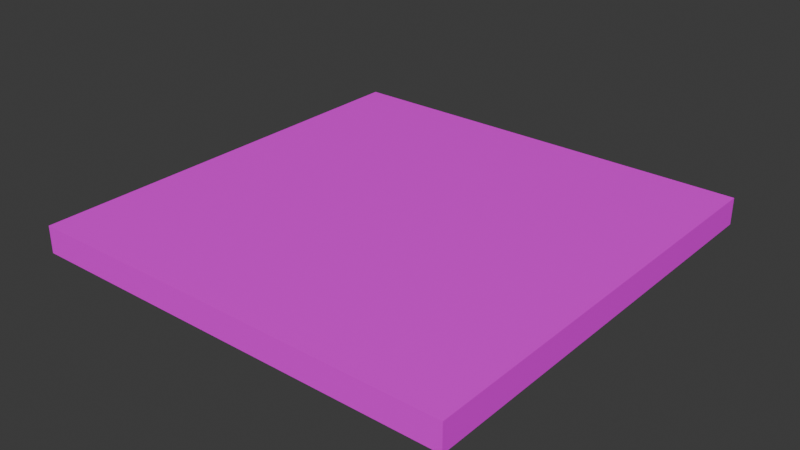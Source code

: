 # Source: table_top.blend  (saved by Blender 4.2.66; exported with 4.5.12 LTS)
import bpy
from mathutils import Matrix  # noqa: F401  (used for matrix-valued properties, if any)

bpy.ops.wm.read_factory_settings(use_empty=True)
scene = bpy.context.scene
scene.name = 'Scene'

# ---- collections
col_collection = bpy.data.collections.new('Collection'); scene.collection.children.link(col_collection)

# ---- images (referenced by path relative to the original .blend; pixels are not part of the script)
import os
ASSET_DIR = os.environ.get("B2B_ASSET_DIR", "")  # directory of the original .blend (textures are referenced by path, not embedded)
HERE = os.path.dirname(os.path.abspath(__file__))  # packed textures are extracted next to this script under _unpacked/

def load_image(name, relpath, width, height, colorspace="sRGB"):
    """Load a texture the original file referenced (path relative to the .blend, or extracted next to this script)."""
    p = next((c for c in (os.path.join(HERE, relpath), os.path.join(ASSET_DIR, relpath)) if relpath and os.path.exists(c)), "")
    if p:
        img = bpy.data.images.load(p, check_existing=True)
        img.name = name
    else:  # same state as the original file: an image datablock whose file is absent (Cycles renders it pink)
        img = bpy.data.images.new(name, width, height)
        img.source = "FILE"
        img.filepath = "//" + (relpath or name)
    img.colorspace_settings.name = colorspace
    return img
img_texturemap_png = load_image('texturemap.png', 'texturemap.png', 1024, 1024, 'sRGB')

# ---- materials (node trees are filled in below, after node groups)
mat_top = bpy.data.materials.new('Top')
mat_top.alpha_threshold = 0.0
mat_top.use_transparent_shadow = False
mat_top.roughness = 0.5
mat_top.line_color = (0.0, 0.0, 0.0, 1.0)

# ---- material node trees
mat_top.use_nodes = True; mat_top.node_tree.nodes.clear()
_N = mat_top.node_tree.nodes; _L = mat_top.node_tree.links
n0 = _N.new('ShaderNodeOutputMaterial'); n0.name = 'Material Output'; n0.location = (297, 277)
n1 = _N.new('ShaderNodeBsdfPrincipled'); n1.name = 'Principled BSDF'; n1.location = (7, 277)
n1.inputs[3].default_value = 1.45
n2 = _N.new('ShaderNodeTexImage'); n2.name = 'Image Texture'; n2.location = (-292, 237)
n2.image = img_texturemap_png
n2.interpolation = 'Closest'
_L.new(n1.outputs[0], n0.inputs[0])
_L.new(n2.outputs[0], n1.inputs[0])
n0.is_active_output = True

# ---- world
world_world = bpy.data.worlds.new('World'); scene.world = world_world
world_world.use_nodes = True; world_world.node_tree.nodes.clear()
_N = world_world.node_tree.nodes; _L = world_world.node_tree.links
n0 = _N.new('ShaderNodeOutputWorld'); n0.name = 'World Output'; n0.location = (300, 300)
n1 = _N.new('ShaderNodeBackground'); n1.name = 'Background'; n1.location = (10, 300)
n1.inputs[0].default_value = (0.05088, 0.05088, 0.05088, 1.0)
_L.new(n1.outputs[0], n0.inputs[0])
n0.is_active_output = True
world_world.color = (0.05088, 0.05088, 0.05088)
world_world.sun_shadow_jitter_overblur = 0.0

# ---- meshes
me_cube = bpy.data.meshes.new('Cube')
me_cube.from_pydata([(1.0, 1.0, 1.0), (1.0, 1.0, 0.875), (1.0, -1.0, 1.0), (1.0, -1.0, 0.875), (-1.0, 1.0, 1.0), (-1.0, 1.0, 0.875), (-1.0, -1.0, 1.0), (-1.0, -1.0, 0.875)], [], [(0, 4, 6, 2), (3, 2, 6, 7), (7, 6, 4, 5), (1, 0, 2, 3), (5, 4, 0, 1), (5, 1, 3, 7)])
_uv = me_cube.uv_layers.new(name='UVMap')
_uv.uv.foreach_set('vector', [0.9999, 0.9999, 0.0001, 0.9999, 9.995e-05, 0.0001, 0.9999, 9.996e-05, 2.497e-05, 2.497e-05, 0.06252, 2.497e-05, 0.06252, 1.0, 2.502e-05, 1.0, 0.06252, 1.0, 2.502e-05, 1.0, 2.497e-05, 2.497e-05, 0.06252, 2.497e-05, 2.497e-05, 2.497e-05, 0.06252, 2.497e-05, 0.06252, 1.0, 2.502e-05, 1.0, 0.06252, 1.0, 2.502e-05, 1.0, 2.497e-05, 2.497e-05, 0.06252, 2.497e-05, 0.9999, 0.9999, 9.995e-05, 0.9999, 9.995e-05, 0.0001002, 0.9999, 0.0001])
me_cube.materials.append(mat_top)
me_cube.use_mirror_vertex_groups = False
me_cube.update()

# ---- objects
ob_cube = bpy.data.objects.new('Cube', me_cube)

# ---- transforms, parenting, visibility, modifiers, constraints
ob_cube.location = (0.0, 0.0, 0.0)
ob_cube.scale = (0.5, 0.5, 0.5)
ob_cube.lock_rotations_4d = False
ob_cube.empty_display_type = 'ARROWS'
ob_cube.lineart.crease_threshold = 0.0

# ---- collection membership
col_collection.objects.link(ob_cube)

# ---- scene / render settings (as saved in the file)
scene.frame_start = 1; scene.frame_end = 250; scene.frame_set(1)
scene.render.engine = 'BLENDER_EEVEE_NEXT'
bpy.context.view_layer.update()

# ---- added for rendering (the .blend has no active camera and no usable light): camera, sun
cam_auto = bpy.data.cameras.new('AutoCamera')
cam_auto.lens = 50.0
cam_auto.sensor_width = 36.0
cam_auto.clip_end = 1000.0
ob_auto_camera = bpy.data.objects.new('AutoCamera', cam_auto)
scene.collection.objects.link(ob_auto_camera)
ob_auto_camera.location = (1.30974, -1.57169, 1.51654)
ob_auto_camera.rotation_euler = (1.09748, -7.21219e-08, 0.694738)
scene.camera = ob_auto_camera
light_auto_sun = bpy.data.lights.new('AutoSun', 'SUN')
light_auto_sun.energy = 3.0
light_auto_sun.angle = 0.0523599
ob_auto_sun = bpy.data.objects.new('AutoSun', light_auto_sun)
scene.collection.objects.link(ob_auto_sun)
ob_auto_sun.rotation_euler = (0.872665, 0.174533, 0.523599)
bpy.context.view_layer.update()
